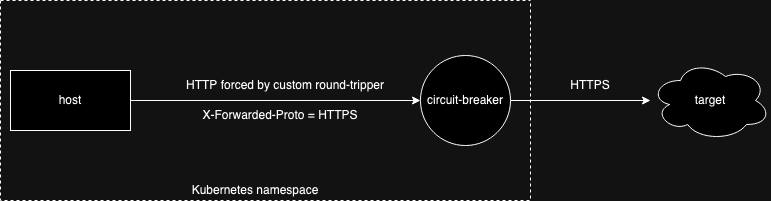

The diagram above was exported from draw.io. Its source (the exported page's mxGraphModel, read from the mxfile embedded in the PNG):
<mxGraphModel dx="1434" dy="728" grid="1" gridSize="10" guides="1" tooltips="1" connect="1" arrows="1" fold="1" page="1" pageScale="1" pageWidth="827" pageHeight="1169" math="0" shadow="0">
  <root>
    <mxCell id="0" />
    <mxCell id="1" parent="0" />
    <mxCell id="OiOY2TozqzmQL39uNomT-2" style="edgeStyle=orthogonalEdgeStyle;rounded=0;orthogonalLoop=1;jettySize=auto;html=1;entryX=0;entryY=0.5;entryDx=0;entryDy=0;" edge="1" parent="1" source="OiOY2TozqzmQL39uNomT-1" target="OiOY2TozqzmQL39uNomT-3">
      <mxGeometry relative="1" as="geometry">
        <mxPoint x="240" y="110" as="targetPoint" />
      </mxGeometry>
    </mxCell>
    <mxCell id="OiOY2TozqzmQL39uNomT-1" value="host" style="rounded=0;whiteSpace=wrap;html=1;" vertex="1" parent="1">
      <mxGeometry x="40" y="80" width="120" height="60" as="geometry" />
    </mxCell>
    <mxCell id="OiOY2TozqzmQL39uNomT-7" style="edgeStyle=orthogonalEdgeStyle;rounded=0;orthogonalLoop=1;jettySize=auto;html=1;" edge="1" parent="1" source="OiOY2TozqzmQL39uNomT-3" target="OiOY2TozqzmQL39uNomT-6">
      <mxGeometry relative="1" as="geometry" />
    </mxCell>
    <mxCell id="OiOY2TozqzmQL39uNomT-3" value="circuit-breaker" style="ellipse;whiteSpace=wrap;html=1;aspect=fixed;" vertex="1" parent="1">
      <mxGeometry x="450" y="65" width="90" height="90" as="geometry" />
    </mxCell>
    <mxCell id="OiOY2TozqzmQL39uNomT-4" value="HTTP forced by custom round-tripper" style="text;html=1;strokeColor=none;fillColor=none;align=center;verticalAlign=middle;whiteSpace=wrap;rounded=0;" vertex="1" parent="1">
      <mxGeometry x="160" y="80" width="310" height="30" as="geometry" />
    </mxCell>
    <mxCell id="OiOY2TozqzmQL39uNomT-5" value="X-Forwarded-Proto = HTTPS" style="text;html=1;strokeColor=none;fillColor=none;align=center;verticalAlign=middle;whiteSpace=wrap;rounded=0;" vertex="1" parent="1">
      <mxGeometry x="160" y="110" width="300" height="30" as="geometry" />
    </mxCell>
    <mxCell id="OiOY2TozqzmQL39uNomT-6" value="target" style="ellipse;shape=cloud;whiteSpace=wrap;html=1;" vertex="1" parent="1">
      <mxGeometry x="680" y="70" width="120" height="80" as="geometry" />
    </mxCell>
    <mxCell id="OiOY2TozqzmQL39uNomT-8" value="HTTPS" style="text;html=1;strokeColor=none;fillColor=none;align=center;verticalAlign=middle;whiteSpace=wrap;rounded=0;" vertex="1" parent="1">
      <mxGeometry x="590" y="80" width="60" height="30" as="geometry" />
    </mxCell>
    <mxCell id="OiOY2TozqzmQL39uNomT-9" value="" style="swimlane;startSize=0;dashed=1;" vertex="1" parent="1">
      <mxGeometry x="30" y="10" width="530" height="200" as="geometry">
        <mxRectangle x="30" y="10" width="50" height="40" as="alternateBounds" />
      </mxGeometry>
    </mxCell>
    <mxCell id="OiOY2TozqzmQL39uNomT-10" value="Kubernetes namespace" style="text;html=1;strokeColor=none;fillColor=none;align=center;verticalAlign=middle;whiteSpace=wrap;rounded=0;" vertex="1" parent="OiOY2TozqzmQL39uNomT-9">
      <mxGeometry x="170" y="180" width="170" height="20" as="geometry" />
    </mxCell>
  </root>
</mxGraphModel>